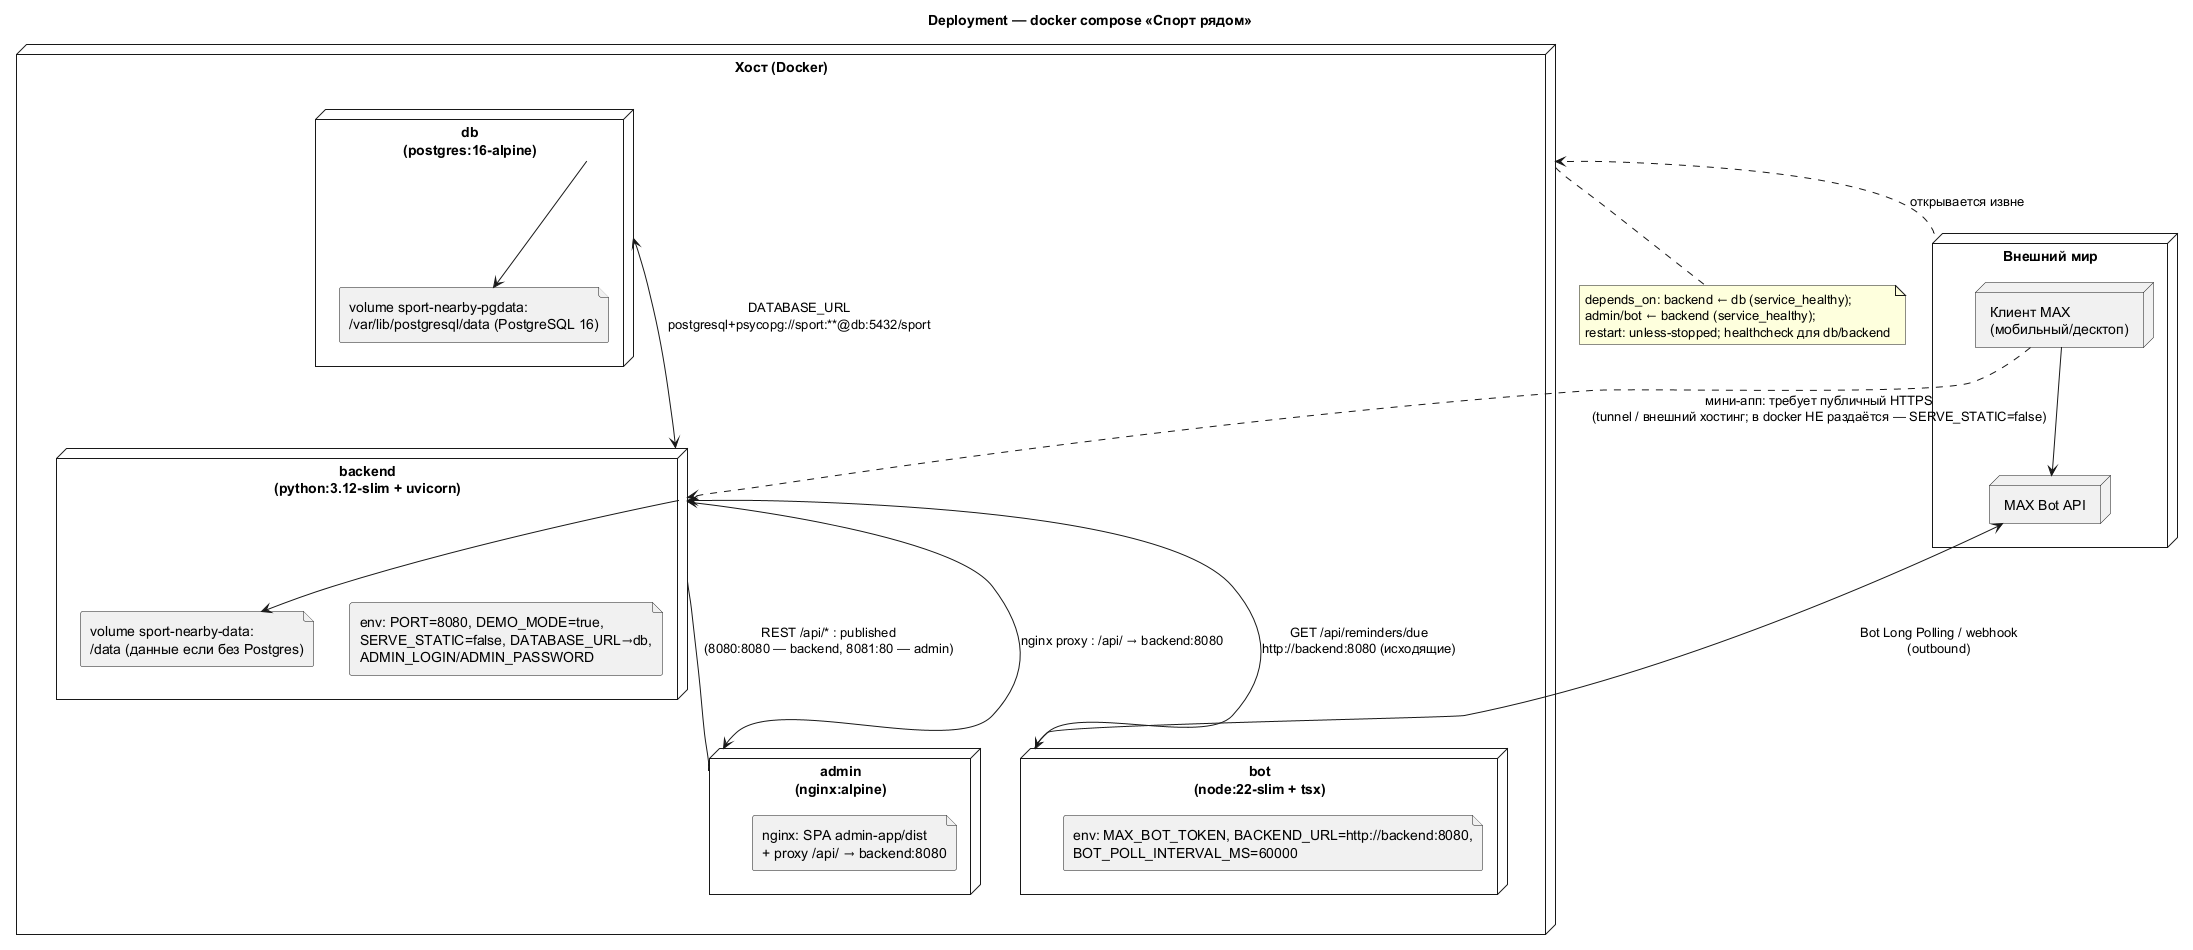

The diagram above was rendered by PlantUML. Its source (embedded in the PNG):
@startuml
title Deployment — docker compose «Спорт рядом»

skinparam shadowing false
skinparam nodeStyle rectangle

node "Хост (Docker)" as Host {
  node "db\n(postgres:16-alpine)" as NDb {
    file "volume sport-nearby-pgdata:\n/var/lib/postgresql/data (PostgreSQL 16)" as VDb
  }
  node "backend\n(python:3.12-slim + uvicorn)" as NBack {
    file "env: PORT=8080, DEMO_MODE=true,\nSERVE_STATIC=false, DATABASE_URL→db,\nADMIN_LOGIN/ADMIN_PASSWORD" as VBack
    file "volume sport-nearby-data:\n/data (данные если без Postgres)" as VData
  }
  node "bot\n(node:22-slim + tsx)" as NBot {
    file "env: MAX_BOT_TOKEN, BACKEND_URL=http://backend:8080,\nBOT_POLL_INTERVAL_MS=60000" as VBot
  }
  node "admin\n(nginx:alpine)" as NAdmin {
    file "nginx: SPA admin-app/dist\n+ proxy /api/ → backend:8080" as VNginx
  }
}

node "Внешний мир" as Ext {
  node "Клиент MAX\n(мобильный/десктоп)" as Cli
  node "MAX Bot API" as MaxSrv
}

Ext ..> Host : «открывается извне»

NDb <---> NBack : "DATABASE_URL\npostgresql+psycopg://sport:**@db:5432/sport"
NBack <---> NBot : "GET /api/reminders/due\nhttp://backend:8080 (исходящие)"
NBack <---> NAdmin : "nginx proxy : /api/ → backend:8080"
NBack --> VData
NDb --> VDb

NBack -- NAdmin : REST /api/* : published\n(8080:8080 — backend, 8081:80 — admin)
NBot --> MaxSrv : "Bot Long Polling / webhook\n(outbound)"
Cli --> MaxSrv
Cli ..> NBack : "мини-апп: требует публичный HTTPS\n(tunnel / внешний хостинг; в docker НЕ раздаётся — SERVE_STATIC=false)"

note bottom of Host
  depends_on: backend ← db (service_healthy);
  admin/bot ← backend (service_healthy);
  restart: unless-stopped; healthcheck для db/backend
end note

@enduml